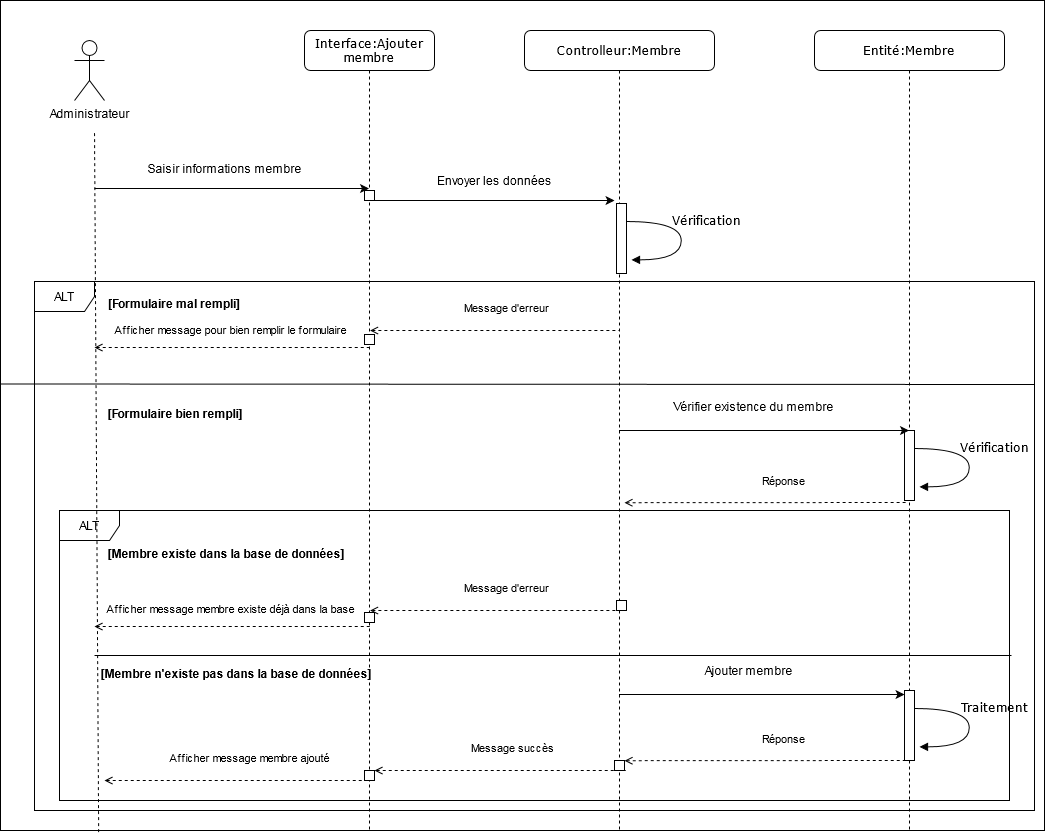

The diagram above was exported from draw.io. Its source (the exported page's mxGraphModel, read from the mxfile embedded in the PNG):
<mxGraphModel dx="1210" dy="608" grid="1" gridSize="10" guides="1" tooltips="1" connect="1" arrows="1" fold="1" page="1" pageScale="1" pageWidth="1100" pageHeight="850" background="#ffffff" math="0" shadow="0">
  <root>
    <mxCell id="0" />
    <mxCell id="1" parent="0" />
    <mxCell id="34JDZZ75tNxpNJ9Wz8k3-58" value="" style="rounded=0;whiteSpace=wrap;html=1;" vertex="1" parent="1">
      <mxGeometry x="26" y="40" width="1044" height="830" as="geometry" />
    </mxCell>
    <mxCell id="34JDZZ75tNxpNJ9Wz8k3-81" value="ALT" style="shape=umlFrame;whiteSpace=wrap;html=1;" vertex="1" parent="1">
      <mxGeometry x="85" y="550" width="950" height="290" as="geometry" />
    </mxCell>
    <mxCell id="34JDZZ75tNxpNJ9Wz8k3-18" value="ALT" style="shape=umlFrame;whiteSpace=wrap;html=1;" vertex="1" parent="1">
      <mxGeometry x="60" y="321" width="1000" height="529" as="geometry" />
    </mxCell>
    <mxCell id="7baba1c4bc27f4b0-2" value="Interface:Ajouter membre" style="shape=umlLifeline;perimeter=lifelinePerimeter;whiteSpace=wrap;html=1;container=1;collapsible=0;recursiveResize=0;outlineConnect=0;rounded=1;shadow=0;comic=0;labelBackgroundColor=none;strokeWidth=1;fontFamily=Verdana;fontSize=12;align=center;" parent="1" vertex="1">
      <mxGeometry x="330" y="70" width="130" height="800" as="geometry" />
    </mxCell>
    <mxCell id="7baba1c4bc27f4b0-37" value="" style="html=1;points=[];perimeter=orthogonalPerimeter;rounded=0;shadow=0;comic=0;labelBackgroundColor=none;strokeWidth=1;fontFamily=Verdana;fontSize=12;align=center;" parent="7baba1c4bc27f4b0-2" vertex="1">
      <mxGeometry x="60" y="160" width="10" height="10" as="geometry" />
    </mxCell>
    <mxCell id="34JDZZ75tNxpNJ9Wz8k3-75" value="" style="html=1;points=[];perimeter=orthogonalPerimeter;rounded=0;shadow=0;comic=0;labelBackgroundColor=none;strokeWidth=1;fontFamily=Verdana;fontSize=12;align=center;" vertex="1" parent="7baba1c4bc27f4b0-2">
      <mxGeometry x="60" y="304" width="10" height="10" as="geometry" />
    </mxCell>
    <mxCell id="34JDZZ75tNxpNJ9Wz8k3-91" value="" style="html=1;points=[];perimeter=orthogonalPerimeter;rounded=0;shadow=0;comic=0;labelBackgroundColor=none;strokeWidth=1;fontFamily=Verdana;fontSize=12;align=center;" vertex="1" parent="7baba1c4bc27f4b0-2">
      <mxGeometry x="60" y="582" width="10" height="10" as="geometry" />
    </mxCell>
    <mxCell id="34JDZZ75tNxpNJ9Wz8k3-110" value="" style="html=1;points=[];perimeter=orthogonalPerimeter;rounded=0;shadow=0;comic=0;labelBackgroundColor=none;strokeWidth=1;fontFamily=Verdana;fontSize=12;align=center;" vertex="1" parent="7baba1c4bc27f4b0-2">
      <mxGeometry x="60" y="740" width="10" height="10" as="geometry" />
    </mxCell>
    <mxCell id="7baba1c4bc27f4b0-3" value="Controlleur:Membre" style="shape=umlLifeline;perimeter=lifelinePerimeter;whiteSpace=wrap;html=1;container=1;collapsible=0;recursiveResize=0;outlineConnect=0;rounded=1;shadow=0;comic=0;labelBackgroundColor=none;strokeWidth=1;fontFamily=Verdana;fontSize=12;align=center;" parent="1" vertex="1">
      <mxGeometry x="550" y="70" width="190" height="800" as="geometry" />
    </mxCell>
    <mxCell id="34JDZZ75tNxpNJ9Wz8k3-88" value="" style="html=1;points=[];perimeter=orthogonalPerimeter;rounded=0;shadow=0;comic=0;labelBackgroundColor=none;strokeWidth=1;fontFamily=Verdana;fontSize=12;align=center;" vertex="1" parent="7baba1c4bc27f4b0-3">
      <mxGeometry x="92" y="570" width="10" height="10" as="geometry" />
    </mxCell>
    <mxCell id="34JDZZ75tNxpNJ9Wz8k3-109" value="" style="html=1;points=[];perimeter=orthogonalPerimeter;rounded=0;shadow=0;comic=0;labelBackgroundColor=none;strokeWidth=1;fontFamily=Verdana;fontSize=12;align=center;" vertex="1" parent="7baba1c4bc27f4b0-3">
      <mxGeometry x="90" y="730" width="10" height="10" as="geometry" />
    </mxCell>
    <mxCell id="34JDZZ75tNxpNJ9Wz8k3-1" value="Administrateur" style="shape=umlActor;verticalLabelPosition=bottom;verticalAlign=top;html=1;outlineConnect=0;" vertex="1" parent="1">
      <mxGeometry x="100" y="80" width="30" height="60" as="geometry" />
    </mxCell>
    <mxCell id="34JDZZ75tNxpNJ9Wz8k3-5" value="" style="endArrow=none;dashed=1;html=1;exitX=0.094;exitY=1.002;exitDx=0;exitDy=0;exitPerimeter=0;" edge="1" parent="1" source="34JDZZ75tNxpNJ9Wz8k3-58">
      <mxGeometry width="50" height="50" relative="1" as="geometry">
        <mxPoint x="120" y="850" as="sourcePoint" />
        <mxPoint x="120" y="170" as="targetPoint" />
      </mxGeometry>
    </mxCell>
    <mxCell id="34JDZZ75tNxpNJ9Wz8k3-7" value="Entité:Membre" style="shape=umlLifeline;perimeter=lifelinePerimeter;whiteSpace=wrap;html=1;container=1;collapsible=0;recursiveResize=0;outlineConnect=0;rounded=1;shadow=0;comic=0;labelBackgroundColor=none;strokeWidth=1;fontFamily=Verdana;fontSize=12;align=center;" vertex="1" parent="1">
      <mxGeometry x="840" y="70" width="190" height="800" as="geometry" />
    </mxCell>
    <mxCell id="7baba1c4bc27f4b0-22" value="" style="html=1;points=[];perimeter=orthogonalPerimeter;rounded=0;shadow=0;comic=0;labelBackgroundColor=none;strokeWidth=1;fontFamily=Verdana;fontSize=12;align=center;" parent="34JDZZ75tNxpNJ9Wz8k3-7" vertex="1">
      <mxGeometry x="-198" y="173" width="10" height="70" as="geometry" />
    </mxCell>
    <mxCell id="7baba1c4bc27f4b0-39" value="Vérification" style="html=1;verticalAlign=bottom;endArrow=block;labelBackgroundColor=none;fontFamily=Verdana;fontSize=12;elbow=vertical;edgeStyle=orthogonalEdgeStyle;curved=1;entryX=1;entryY=0.286;entryPerimeter=0;exitX=1.038;exitY=0.345;exitPerimeter=0;" parent="34JDZZ75tNxpNJ9Wz8k3-7" edge="1">
      <mxGeometry x="-0.1073" y="25" relative="1" as="geometry">
        <mxPoint x="-187.99666666666656" y="191" as="sourcePoint" />
        <mxPoint x="-182.99666666666656" y="229.33333333333337" as="targetPoint" />
        <Array as="points">
          <mxPoint x="-133.33000000000004" y="191" />
          <mxPoint x="-133.33000000000004" y="229" />
        </Array>
        <mxPoint as="offset" />
      </mxGeometry>
    </mxCell>
    <mxCell id="34JDZZ75tNxpNJ9Wz8k3-78" value="" style="html=1;points=[];perimeter=orthogonalPerimeter;rounded=0;shadow=0;comic=0;labelBackgroundColor=none;strokeWidth=1;fontFamily=Verdana;fontSize=12;align=center;" vertex="1" parent="34JDZZ75tNxpNJ9Wz8k3-7">
      <mxGeometry x="90" y="400" width="10" height="70" as="geometry" />
    </mxCell>
    <mxCell id="34JDZZ75tNxpNJ9Wz8k3-79" value="Vérification" style="html=1;verticalAlign=bottom;endArrow=block;labelBackgroundColor=none;fontFamily=Verdana;fontSize=12;elbow=vertical;edgeStyle=orthogonalEdgeStyle;curved=1;entryX=1;entryY=0.286;entryPerimeter=0;exitX=1.038;exitY=0.345;exitPerimeter=0;" edge="1" parent="34JDZZ75tNxpNJ9Wz8k3-7">
      <mxGeometry x="-0.1073" y="25" relative="1" as="geometry">
        <mxPoint x="100.00333333333356" y="418" as="sourcePoint" />
        <mxPoint x="105.00333333333356" y="456.33333333333337" as="targetPoint" />
        <Array as="points">
          <mxPoint x="154.66999999999996" y="418" />
          <mxPoint x="154.66999999999996" y="456" />
        </Array>
        <mxPoint as="offset" />
      </mxGeometry>
    </mxCell>
    <mxCell id="34JDZZ75tNxpNJ9Wz8k3-101" value="" style="html=1;points=[];perimeter=orthogonalPerimeter;rounded=0;shadow=0;comic=0;labelBackgroundColor=none;strokeWidth=1;fontFamily=Verdana;fontSize=12;align=center;" vertex="1" parent="34JDZZ75tNxpNJ9Wz8k3-7">
      <mxGeometry x="90" y="660" width="10" height="70" as="geometry" />
    </mxCell>
    <mxCell id="34JDZZ75tNxpNJ9Wz8k3-102" value="Traitement" style="html=1;verticalAlign=bottom;endArrow=block;labelBackgroundColor=none;fontFamily=Verdana;fontSize=12;elbow=vertical;edgeStyle=orthogonalEdgeStyle;curved=1;entryX=1;entryY=0.286;entryPerimeter=0;exitX=1.038;exitY=0.345;exitPerimeter=0;" edge="1" parent="34JDZZ75tNxpNJ9Wz8k3-7">
      <mxGeometry x="-0.1073" y="25" relative="1" as="geometry">
        <mxPoint x="100.00333333333356" y="678" as="sourcePoint" />
        <mxPoint x="105.00333333333356" y="716.3333333333335" as="targetPoint" />
        <Array as="points">
          <mxPoint x="154.66999999999996" y="678" />
          <mxPoint x="154.66999999999996" y="716" />
        </Array>
        <mxPoint as="offset" />
      </mxGeometry>
    </mxCell>
    <mxCell id="34JDZZ75tNxpNJ9Wz8k3-9" value="" style="endArrow=classic;html=1;" edge="1" parent="1">
      <mxGeometry width="50" height="50" relative="1" as="geometry">
        <mxPoint x="120" y="228" as="sourcePoint" />
        <mxPoint x="394.5" y="228" as="targetPoint" />
      </mxGeometry>
    </mxCell>
    <mxCell id="34JDZZ75tNxpNJ9Wz8k3-10" value="Saisir informations membre" style="text;html=1;align=center;verticalAlign=middle;resizable=0;points=[];autosize=1;" vertex="1" parent="1">
      <mxGeometry x="160" y="198" width="180" height="20" as="geometry" />
    </mxCell>
    <mxCell id="34JDZZ75tNxpNJ9Wz8k3-11" value="" style="endArrow=classic;html=1;" edge="1" parent="1" source="7baba1c4bc27f4b0-2">
      <mxGeometry width="50" height="50" relative="1" as="geometry">
        <mxPoint x="390" y="240" as="sourcePoint" />
        <mxPoint x="640" y="240" as="targetPoint" />
      </mxGeometry>
    </mxCell>
    <mxCell id="34JDZZ75tNxpNJ9Wz8k3-12" value="Envoyer les données" style="text;html=1;align=center;verticalAlign=middle;resizable=0;points=[];autosize=1;" vertex="1" parent="1">
      <mxGeometry x="450" y="210" width="140" height="20" as="geometry" />
    </mxCell>
    <mxCell id="34JDZZ75tNxpNJ9Wz8k3-21" value="" style="endArrow=classic;html=1;" edge="1" parent="1" source="7baba1c4bc27f4b0-3" target="34JDZZ75tNxpNJ9Wz8k3-7">
      <mxGeometry width="50" height="50" relative="1" as="geometry">
        <mxPoint x="650" y="466" as="sourcePoint" />
        <mxPoint x="885.5" y="466" as="targetPoint" />
      </mxGeometry>
    </mxCell>
    <mxCell id="34JDZZ75tNxpNJ9Wz8k3-22" value="Vérifier existence du membre" style="text;html=1;align=center;verticalAlign=middle;resizable=0;points=[];autosize=1;" vertex="1" parent="1">
      <mxGeometry x="683.5" y="436" width="190" height="20" as="geometry" />
    </mxCell>
    <mxCell id="34JDZZ75tNxpNJ9Wz8k3-39" value="" style="endArrow=none;html=1;exitX=0;exitY=0.462;exitDx=0;exitDy=0;exitPerimeter=0;" edge="1" parent="1" source="34JDZZ75tNxpNJ9Wz8k3-58">
      <mxGeometry width="50" height="50" relative="1" as="geometry">
        <mxPoint x="59" y="424" as="sourcePoint" />
        <mxPoint x="1060" y="424" as="targetPoint" />
      </mxGeometry>
    </mxCell>
    <mxCell id="34JDZZ75tNxpNJ9Wz8k3-40" value="[Formulaire mal rempli]" style="text;align=center;fontStyle=1;verticalAlign=middle;spacingLeft=3;spacingRight=3;strokeColor=none;rotatable=0;points=[[0,0.5],[1,0.5]];portConstraint=eastwest;" vertex="1" parent="1">
      <mxGeometry x="160" y="330" width="80" height="26" as="geometry" />
    </mxCell>
    <mxCell id="34JDZZ75tNxpNJ9Wz8k3-70" value="" style="endArrow=none;dashed=1;html=1;entryX=0.6;entryY=1.043;entryDx=0;entryDy=0;entryPerimeter=0;startArrow=open;startFill=0;" edge="1" parent="1">
      <mxGeometry width="50" height="50" relative="1" as="geometry">
        <mxPoint x="395.58666666666653" y="370" as="sourcePoint" />
        <mxPoint x="644.42" y="370" as="targetPoint" />
      </mxGeometry>
    </mxCell>
    <mxCell id="34JDZZ75tNxpNJ9Wz8k3-71" value="Message d'erreur" style="edgeLabel;html=1;align=center;verticalAlign=middle;resizable=0;points=[];" vertex="1" connectable="0" parent="34JDZZ75tNxpNJ9Wz8k3-70">
      <mxGeometry x="0.4031" relative="1" as="geometry">
        <mxPoint x="-39.5" y="-23.01" as="offset" />
      </mxGeometry>
    </mxCell>
    <mxCell id="34JDZZ75tNxpNJ9Wz8k3-72" value="" style="endArrow=none;dashed=1;html=1;entryX=0.6;entryY=1.043;entryDx=0;entryDy=0;entryPerimeter=0;startArrow=open;startFill=0;" edge="1" parent="1">
      <mxGeometry width="50" height="50" relative="1" as="geometry">
        <mxPoint x="120" y="387" as="sourcePoint" />
        <mxPoint x="395.4200000000001" y="386.9999999999999" as="targetPoint" />
      </mxGeometry>
    </mxCell>
    <mxCell id="34JDZZ75tNxpNJ9Wz8k3-73" value="Afficher message pour bien remplir le formulaire" style="edgeLabel;html=1;align=center;verticalAlign=middle;resizable=0;points=[];" vertex="1" connectable="0" parent="34JDZZ75tNxpNJ9Wz8k3-72">
      <mxGeometry x="0.4031" relative="1" as="geometry">
        <mxPoint x="-57.5" y="-18.01" as="offset" />
      </mxGeometry>
    </mxCell>
    <mxCell id="34JDZZ75tNxpNJ9Wz8k3-74" value="[Membre existe dans la base de données]" style="text;align=center;fontStyle=1;verticalAlign=middle;spacingLeft=3;spacingRight=3;strokeColor=none;rotatable=0;points=[[0,0.5],[1,0.5]];portConstraint=eastwest;" vertex="1" parent="1">
      <mxGeometry x="212" y="580" width="80" height="26" as="geometry" />
    </mxCell>
    <mxCell id="34JDZZ75tNxpNJ9Wz8k3-83" value="[Formulaire bien rempli]" style="text;align=center;fontStyle=1;verticalAlign=middle;spacingLeft=3;spacingRight=3;strokeColor=none;rotatable=0;points=[[0,0.5],[1,0.5]];portConstraint=eastwest;" vertex="1" parent="1">
      <mxGeometry x="161" y="440" width="80" height="26" as="geometry" />
    </mxCell>
    <mxCell id="34JDZZ75tNxpNJ9Wz8k3-84" value="" style="endArrow=none;dashed=1;html=1;entryX=0.6;entryY=1.043;entryDx=0;entryDy=0;entryPerimeter=0;startArrow=open;startFill=0;exitX=0.526;exitY=0.644;exitDx=0;exitDy=0;exitPerimeter=0;" edge="1" parent="1">
      <mxGeometry width="50" height="50" relative="1" as="geometry">
        <mxPoint x="649.94" y="542.2" as="sourcePoint" />
        <mxPoint x="932.3300000000002" y="542" as="targetPoint" />
      </mxGeometry>
    </mxCell>
    <mxCell id="34JDZZ75tNxpNJ9Wz8k3-85" value="Réponse" style="edgeLabel;html=1;align=center;verticalAlign=middle;resizable=0;points=[];" vertex="1" connectable="0" parent="34JDZZ75tNxpNJ9Wz8k3-84">
      <mxGeometry x="0.4031" relative="1" as="geometry">
        <mxPoint x="-39.5" y="-23.01" as="offset" />
      </mxGeometry>
    </mxCell>
    <mxCell id="34JDZZ75tNxpNJ9Wz8k3-86" value="" style="endArrow=none;dashed=1;html=1;entryX=0.6;entryY=1.043;entryDx=0;entryDy=0;entryPerimeter=0;startArrow=open;startFill=0;" edge="1" parent="1">
      <mxGeometry width="50" height="50" relative="1" as="geometry">
        <mxPoint x="395.5866666666666" y="650" as="sourcePoint" />
        <mxPoint x="644.4200000000001" y="650" as="targetPoint" />
      </mxGeometry>
    </mxCell>
    <mxCell id="34JDZZ75tNxpNJ9Wz8k3-87" value="Message d'erreur" style="edgeLabel;html=1;align=center;verticalAlign=middle;resizable=0;points=[];" vertex="1" connectable="0" parent="34JDZZ75tNxpNJ9Wz8k3-86">
      <mxGeometry x="0.4031" relative="1" as="geometry">
        <mxPoint x="-39.5" y="-23.01" as="offset" />
      </mxGeometry>
    </mxCell>
    <mxCell id="34JDZZ75tNxpNJ9Wz8k3-89" value="" style="endArrow=none;dashed=1;html=1;entryX=0.6;entryY=1.043;entryDx=0;entryDy=0;entryPerimeter=0;startArrow=open;startFill=0;" edge="1" parent="1">
      <mxGeometry width="50" height="50" relative="1" as="geometry">
        <mxPoint x="120" y="666" as="sourcePoint" />
        <mxPoint x="395.4200000000001" y="665.9999999999999" as="targetPoint" />
      </mxGeometry>
    </mxCell>
    <mxCell id="34JDZZ75tNxpNJ9Wz8k3-90" value="Afficher message membre existe déjà dans la base" style="edgeLabel;html=1;align=center;verticalAlign=middle;resizable=0;points=[];" vertex="1" connectable="0" parent="34JDZZ75tNxpNJ9Wz8k3-89">
      <mxGeometry x="0.4031" relative="1" as="geometry">
        <mxPoint x="-57.5" y="-18.01" as="offset" />
      </mxGeometry>
    </mxCell>
    <mxCell id="34JDZZ75tNxpNJ9Wz8k3-94" value="" style="endArrow=none;html=1;" edge="1" parent="1">
      <mxGeometry width="50" height="50" relative="1" as="geometry">
        <mxPoint x="120" y="695" as="sourcePoint" />
        <mxPoint x="1037" y="695.04" as="targetPoint" />
      </mxGeometry>
    </mxCell>
    <mxCell id="34JDZZ75tNxpNJ9Wz8k3-95" value="[Membre n'existe pas dans la base de données]" style="text;align=center;fontStyle=1;verticalAlign=middle;spacingLeft=3;spacingRight=3;strokeColor=none;rotatable=0;points=[[0,0.5],[1,0.5]];portConstraint=eastwest;" vertex="1" parent="1">
      <mxGeometry x="222" y="700" width="80" height="26" as="geometry" />
    </mxCell>
    <mxCell id="34JDZZ75tNxpNJ9Wz8k3-97" value="" style="endArrow=classic;html=1;" edge="1" parent="1" source="7baba1c4bc27f4b0-3">
      <mxGeometry width="50" height="50" relative="1" as="geometry">
        <mxPoint x="650" y="734" as="sourcePoint" />
        <mxPoint x="930" y="734" as="targetPoint" />
      </mxGeometry>
    </mxCell>
    <mxCell id="34JDZZ75tNxpNJ9Wz8k3-98" value="Ajouter membre" style="text;html=1;align=center;verticalAlign=middle;resizable=0;points=[];autosize=1;" vertex="1" parent="1">
      <mxGeometry x="719" y="700" width="110" height="20" as="geometry" />
    </mxCell>
    <mxCell id="34JDZZ75tNxpNJ9Wz8k3-103" value="" style="endArrow=none;dashed=1;html=1;entryX=0.6;entryY=1.043;entryDx=0;entryDy=0;entryPerimeter=0;startArrow=open;startFill=0;exitX=0.526;exitY=0.644;exitDx=0;exitDy=0;exitPerimeter=0;" edge="1" parent="1">
      <mxGeometry width="50" height="50" relative="1" as="geometry">
        <mxPoint x="650" y="800.2" as="sourcePoint" />
        <mxPoint x="932.3899999999999" y="800" as="targetPoint" />
      </mxGeometry>
    </mxCell>
    <mxCell id="34JDZZ75tNxpNJ9Wz8k3-104" value="Réponse" style="edgeLabel;html=1;align=center;verticalAlign=middle;resizable=0;points=[];" vertex="1" connectable="0" parent="34JDZZ75tNxpNJ9Wz8k3-103">
      <mxGeometry x="0.4031" relative="1" as="geometry">
        <mxPoint x="-39.5" y="-23.01" as="offset" />
      </mxGeometry>
    </mxCell>
    <mxCell id="34JDZZ75tNxpNJ9Wz8k3-105" value="" style="endArrow=none;dashed=1;html=1;entryX=0.6;entryY=1.043;entryDx=0;entryDy=0;entryPerimeter=0;startArrow=open;startFill=0;" edge="1" parent="1">
      <mxGeometry width="50" height="50" relative="1" as="geometry">
        <mxPoint x="400" y="810" as="sourcePoint" />
        <mxPoint x="652.3899999999999" y="810" as="targetPoint" />
      </mxGeometry>
    </mxCell>
    <mxCell id="34JDZZ75tNxpNJ9Wz8k3-106" value="Message succès" style="edgeLabel;html=1;align=center;verticalAlign=middle;resizable=0;points=[];" vertex="1" connectable="0" parent="34JDZZ75tNxpNJ9Wz8k3-105">
      <mxGeometry x="0.4031" relative="1" as="geometry">
        <mxPoint x="-39.5" y="-23.01" as="offset" />
      </mxGeometry>
    </mxCell>
    <mxCell id="34JDZZ75tNxpNJ9Wz8k3-107" value="" style="endArrow=none;dashed=1;html=1;entryX=0.6;entryY=1.043;entryDx=0;entryDy=0;entryPerimeter=0;startArrow=open;startFill=0;" edge="1" parent="1">
      <mxGeometry width="50" height="50" relative="1" as="geometry">
        <mxPoint x="130" y="820" as="sourcePoint" />
        <mxPoint x="392.3899999999999" y="820" as="targetPoint" />
      </mxGeometry>
    </mxCell>
    <mxCell id="34JDZZ75tNxpNJ9Wz8k3-108" value="Afficher message membre ajouté" style="edgeLabel;html=1;align=center;verticalAlign=middle;resizable=0;points=[];" vertex="1" connectable="0" parent="34JDZZ75tNxpNJ9Wz8k3-107">
      <mxGeometry x="0.4031" relative="1" as="geometry">
        <mxPoint x="-39.5" y="-23.01" as="offset" />
      </mxGeometry>
    </mxCell>
  </root>
</mxGraphModel>